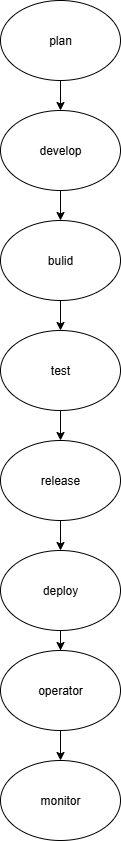

The diagram above was exported from draw.io. Its source (the exported page's mxGraphModel, read from the mxfile embedded in the PNG):
<mxGraphModel dx="1603" dy="865" grid="1" gridSize="10" guides="1" tooltips="1" connect="1" arrows="1" fold="1" page="1" pageScale="1" pageWidth="827" pageHeight="1169" math="0" shadow="0">
  <root>
    <mxCell id="0" />
    <mxCell id="1" parent="0" />
    <mxCell id="nIddL4Vb-W25MoO0ohiq-23" style="edgeStyle=orthogonalEdgeStyle;rounded=0;orthogonalLoop=1;jettySize=auto;html=1;exitX=0.5;exitY=1;exitDx=0;exitDy=0;entryX=0.5;entryY=0;entryDx=0;entryDy=0;" edge="1" parent="1" source="nIddL4Vb-W25MoO0ohiq-1" target="nIddL4Vb-W25MoO0ohiq-2">
      <mxGeometry relative="1" as="geometry" />
    </mxCell>
    <mxCell id="nIddL4Vb-W25MoO0ohiq-1" value="plan" style="ellipse;whiteSpace=wrap;html=1;" vertex="1" parent="1">
      <mxGeometry x="330" y="10" width="120" height="80" as="geometry" />
    </mxCell>
    <mxCell id="nIddL4Vb-W25MoO0ohiq-14" value="" style="edgeStyle=orthogonalEdgeStyle;rounded=0;orthogonalLoop=1;jettySize=auto;html=1;" edge="1" parent="1" source="nIddL4Vb-W25MoO0ohiq-2" target="nIddL4Vb-W25MoO0ohiq-4">
      <mxGeometry relative="1" as="geometry" />
    </mxCell>
    <mxCell id="nIddL4Vb-W25MoO0ohiq-2" value="develop" style="ellipse;whiteSpace=wrap;html=1;" vertex="1" parent="1">
      <mxGeometry x="330" y="120" width="120" height="80" as="geometry" />
    </mxCell>
    <mxCell id="nIddL4Vb-W25MoO0ohiq-15" value="" style="edgeStyle=orthogonalEdgeStyle;rounded=0;orthogonalLoop=1;jettySize=auto;html=1;" edge="1" parent="1" source="nIddL4Vb-W25MoO0ohiq-4" target="nIddL4Vb-W25MoO0ohiq-5">
      <mxGeometry relative="1" as="geometry" />
    </mxCell>
    <mxCell id="nIddL4Vb-W25MoO0ohiq-4" value="bulid" style="ellipse;whiteSpace=wrap;html=1;" vertex="1" parent="1">
      <mxGeometry x="330" y="230" width="120" height="80" as="geometry" />
    </mxCell>
    <mxCell id="nIddL4Vb-W25MoO0ohiq-16" value="" style="edgeStyle=orthogonalEdgeStyle;rounded=0;orthogonalLoop=1;jettySize=auto;html=1;" edge="1" parent="1" source="nIddL4Vb-W25MoO0ohiq-5" target="nIddL4Vb-W25MoO0ohiq-6">
      <mxGeometry relative="1" as="geometry" />
    </mxCell>
    <mxCell id="nIddL4Vb-W25MoO0ohiq-5" value="test" style="ellipse;whiteSpace=wrap;html=1;" vertex="1" parent="1">
      <mxGeometry x="330" y="340" width="120" height="80" as="geometry" />
    </mxCell>
    <mxCell id="nIddL4Vb-W25MoO0ohiq-17" value="" style="edgeStyle=orthogonalEdgeStyle;rounded=0;orthogonalLoop=1;jettySize=auto;html=1;" edge="1" parent="1" source="nIddL4Vb-W25MoO0ohiq-6" target="nIddL4Vb-W25MoO0ohiq-7">
      <mxGeometry relative="1" as="geometry" />
    </mxCell>
    <mxCell id="nIddL4Vb-W25MoO0ohiq-6" value="release" style="ellipse;whiteSpace=wrap;html=1;" vertex="1" parent="1">
      <mxGeometry x="330" y="450" width="120" height="80" as="geometry" />
    </mxCell>
    <mxCell id="nIddL4Vb-W25MoO0ohiq-20" style="edgeStyle=orthogonalEdgeStyle;rounded=0;orthogonalLoop=1;jettySize=auto;html=1;exitX=0.5;exitY=1;exitDx=0;exitDy=0;" edge="1" parent="1" source="nIddL4Vb-W25MoO0ohiq-7" target="nIddL4Vb-W25MoO0ohiq-8">
      <mxGeometry relative="1" as="geometry" />
    </mxCell>
    <mxCell id="nIddL4Vb-W25MoO0ohiq-7" value="deploy" style="ellipse;whiteSpace=wrap;html=1;" vertex="1" parent="1">
      <mxGeometry x="330" y="560" width="120" height="80" as="geometry" />
    </mxCell>
    <mxCell id="nIddL4Vb-W25MoO0ohiq-21" style="edgeStyle=orthogonalEdgeStyle;rounded=0;orthogonalLoop=1;jettySize=auto;html=1;exitX=0.5;exitY=1;exitDx=0;exitDy=0;entryX=0.5;entryY=0;entryDx=0;entryDy=0;" edge="1" parent="1" source="nIddL4Vb-W25MoO0ohiq-8" target="nIddL4Vb-W25MoO0ohiq-9">
      <mxGeometry relative="1" as="geometry" />
    </mxCell>
    <mxCell id="nIddL4Vb-W25MoO0ohiq-8" value="operator" style="ellipse;whiteSpace=wrap;html=1;" vertex="1" parent="1">
      <mxGeometry x="330" y="660" width="120" height="80" as="geometry" />
    </mxCell>
    <mxCell id="nIddL4Vb-W25MoO0ohiq-9" value="monitor" style="ellipse;whiteSpace=wrap;html=1;" vertex="1" parent="1">
      <mxGeometry x="330" y="770" width="120" height="80" as="geometry" />
    </mxCell>
  </root>
</mxGraphModel>